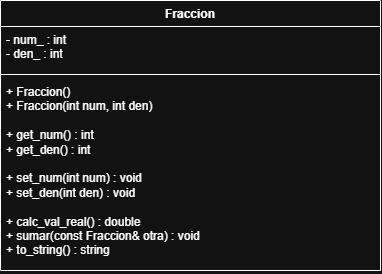

The diagram above was exported from draw.io. Its source (the exported page's mxGraphModel, read from the mxfile embedded in the PNG):
<mxGraphModel dx="1226" dy="715" grid="1" gridSize="10" guides="1" tooltips="1" connect="1" arrows="1" fold="1" page="1" pageScale="1" pageWidth="827" pageHeight="1169" math="0" shadow="0">
  <root>
    <mxCell id="0" />
    <mxCell id="1" parent="0" />
    <mxCell id="qQOCKae3RwDiT2Qo0YWX-1" parent="1" style="swimlane;fontStyle=1;align=center;verticalAlign=top;childLayout=stackLayout;horizontal=1;startSize=26;horizontalStack=0;resizeParent=1;resizeParentMax=0;resizeLast=0;collapsible=1;marginBottom=0;whiteSpace=wrap;html=1;" value="Fraccion" vertex="1">
      <mxGeometry height="270" width="380" x="130" y="90" as="geometry" />
    </mxCell>
    <mxCell id="qQOCKae3RwDiT2Qo0YWX-2" parent="qQOCKae3RwDiT2Qo0YWX-1" style="text;strokeColor=none;fillColor=none;align=left;verticalAlign=top;spacingLeft=4;spacingRight=4;overflow=hidden;rotatable=0;points=[[0,0.5],[1,0.5]];portConstraint=eastwest;whiteSpace=wrap;html=1;" value="-&lt;span style=&quot;background-color: transparent;&quot;&gt;&amp;nbsp;num_ : int&amp;nbsp;&amp;nbsp;&lt;/span&gt;&lt;div&gt;- den_ : int&amp;nbsp;&lt;/div&gt;" vertex="1">
      <mxGeometry height="44" width="380" y="26" as="geometry" />
    </mxCell>
    <mxCell id="qQOCKae3RwDiT2Qo0YWX-3" parent="qQOCKae3RwDiT2Qo0YWX-1" style="line;strokeWidth=1;fillColor=none;align=left;verticalAlign=middle;spacingTop=-1;spacingLeft=3;spacingRight=3;rotatable=0;labelPosition=right;points=[];portConstraint=eastwest;strokeColor=inherit;" value="" vertex="1">
      <mxGeometry height="8" width="380" y="70" as="geometry" />
    </mxCell>
    <mxCell id="qQOCKae3RwDiT2Qo0YWX-4" parent="qQOCKae3RwDiT2Qo0YWX-1" style="text;strokeColor=none;fillColor=none;align=left;verticalAlign=top;spacingLeft=4;spacingRight=4;overflow=hidden;rotatable=0;points=[[0,0.5],[1,0.5]];portConstraint=eastwest;whiteSpace=wrap;html=1;" value="&lt;div&gt;+ Fraccion()&lt;/div&gt;&lt;div&gt;+ Fraccion(int num, int den)&lt;/div&gt;&lt;div&gt;&lt;br&gt;&lt;/div&gt;&lt;div&gt;+ get_num() : int&lt;/div&gt;&lt;div&gt;+ get_den() : int&lt;/div&gt;&lt;div&gt;&lt;br&gt;&lt;/div&gt;&lt;div&gt;+ set_num(int num) : void&lt;/div&gt;&lt;div&gt;+ set_den(int den) : void&lt;/div&gt;&lt;div&gt;&lt;br&gt;&lt;/div&gt;&lt;div&gt;+ calc_val_real() : double&lt;/div&gt;&lt;div&gt;+ sumar(const Fraccion&amp;amp; otra) : void&lt;/div&gt;&lt;div&gt;+ to_string() : string&lt;/div&gt;&lt;div&gt;&lt;br&gt;&lt;/div&gt;" vertex="1">
      <mxGeometry height="192" width="380" y="78" as="geometry" />
    </mxCell>
  </root>
</mxGraphModel>